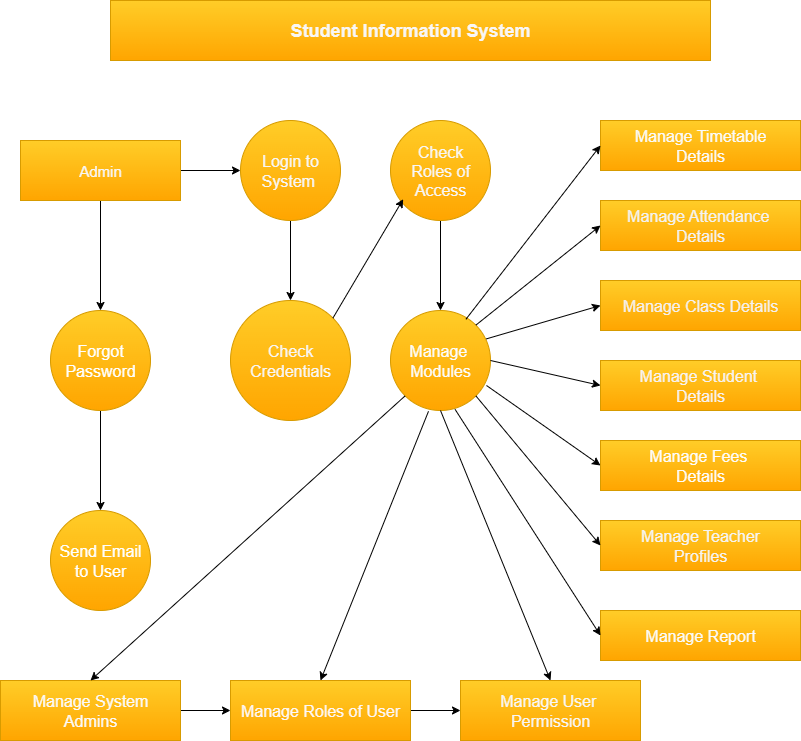

The diagram above was exported from draw.io. Its source (the exported page's mxGraphModel, read from the mxfile embedded in the PNG):
<mxGraphModel dx="1123" dy="644" grid="1" gridSize="10" guides="1" tooltips="1" connect="1" arrows="1" fold="1" page="1" pageScale="1" pageWidth="827" pageHeight="1169" math="0" shadow="0">
  <root>
    <mxCell id="0" />
    <mxCell id="1" parent="0" />
    <mxCell id="p_xozE446q8kQYso7rqD-1" value="&lt;h2&gt;&lt;font style=&quot;color: light-dark(rgb(248, 246, 246), rgb(237, 237, 237));&quot;&gt;Student Information System&lt;/font&gt;&lt;/h2&gt;" style="rounded=0;whiteSpace=wrap;html=1;fillColor=#ffcd28;strokeColor=#d79b00;gradientColor=#ffa500;" vertex="1" parent="1">
      <mxGeometry x="120" y="80" width="600" height="60" as="geometry" />
    </mxCell>
    <mxCell id="p_xozE446q8kQYso7rqD-19" value="" style="edgeStyle=orthogonalEdgeStyle;rounded=0;orthogonalLoop=1;jettySize=auto;html=1;" edge="1" parent="1" source="p_xozE446q8kQYso7rqD-2" target="p_xozE446q8kQYso7rqD-4">
      <mxGeometry relative="1" as="geometry" />
    </mxCell>
    <mxCell id="p_xozE446q8kQYso7rqD-20" value="" style="edgeStyle=orthogonalEdgeStyle;rounded=0;orthogonalLoop=1;jettySize=auto;html=1;" edge="1" parent="1" source="p_xozE446q8kQYso7rqD-2" target="p_xozE446q8kQYso7rqD-9">
      <mxGeometry relative="1" as="geometry" />
    </mxCell>
    <mxCell id="p_xozE446q8kQYso7rqD-2" value="&lt;font style=&quot;color: light-dark(rgb(248, 246, 246), rgb(237, 237, 237)); font-size: 15px;&quot;&gt;Admin&lt;/font&gt;" style="rounded=0;whiteSpace=wrap;html=1;fillColor=#ffcd28;gradientColor=#ffa500;strokeColor=#d79b00;" vertex="1" parent="1">
      <mxGeometry x="30" y="220" width="160" height="60" as="geometry" />
    </mxCell>
    <mxCell id="p_xozE446q8kQYso7rqD-18" value="" style="edgeStyle=orthogonalEdgeStyle;rounded=0;orthogonalLoop=1;jettySize=auto;html=1;" edge="1" parent="1" source="p_xozE446q8kQYso7rqD-4" target="p_xozE446q8kQYso7rqD-7">
      <mxGeometry relative="1" as="geometry" />
    </mxCell>
    <mxCell id="p_xozE446q8kQYso7rqD-4" value="&lt;font style=&quot;font-size: 16px; color: light-dark(rgb(248, 246, 246), rgb(237, 237, 237));&quot;&gt;Login to&lt;/font&gt;&lt;div&gt;&lt;font style=&quot;font-size: 16px; color: light-dark(rgb(248, 246, 246), rgb(237, 237, 237));&quot;&gt;System&amp;nbsp;&lt;/font&gt;&lt;/div&gt;" style="ellipse;whiteSpace=wrap;html=1;aspect=fixed;fillColor=#ffcd28;gradientColor=#ffa500;strokeColor=#d79b00;" vertex="1" parent="1">
      <mxGeometry x="250" y="200" width="100" height="100" as="geometry" />
    </mxCell>
    <mxCell id="p_xozE446q8kQYso7rqD-17" value="" style="edgeStyle=orthogonalEdgeStyle;rounded=0;orthogonalLoop=1;jettySize=auto;html=1;" edge="1" parent="1" source="p_xozE446q8kQYso7rqD-6" target="p_xozE446q8kQYso7rqD-8">
      <mxGeometry relative="1" as="geometry" />
    </mxCell>
    <mxCell id="p_xozE446q8kQYso7rqD-6" value="&lt;font style=&quot;font-size: 16px; color: light-dark(rgb(248, 246, 246), rgb(237, 237, 237));&quot;&gt;Check&lt;/font&gt;&lt;div&gt;&lt;font style=&quot;font-size: 16px; color: light-dark(rgb(248, 246, 246), rgb(237, 237, 237));&quot;&gt;Roles of&lt;/font&gt;&lt;/div&gt;&lt;div&gt;&lt;font style=&quot;font-size: 16px; color: light-dark(rgb(248, 246, 246), rgb(237, 237, 237));&quot;&gt;Access&lt;/font&gt;&lt;/div&gt;" style="ellipse;whiteSpace=wrap;html=1;aspect=fixed;fillColor=#ffcd28;gradientColor=#ffa500;strokeColor=#d79b00;" vertex="1" parent="1">
      <mxGeometry x="400" y="200" width="100" height="100" as="geometry" />
    </mxCell>
    <mxCell id="p_xozE446q8kQYso7rqD-7" value="&lt;font style=&quot;font-size: 16px; color: light-dark(rgb(248, 246, 246), rgb(237, 237, 237));&quot;&gt;Check&lt;/font&gt;&lt;div&gt;&lt;font style=&quot;font-size: 16px; color: light-dark(rgb(248, 246, 246), rgb(237, 237, 237));&quot;&gt;Credentials&lt;/font&gt;&lt;/div&gt;" style="ellipse;whiteSpace=wrap;html=1;aspect=fixed;fillColor=#ffcd28;gradientColor=#ffa500;strokeColor=#d79b00;" vertex="1" parent="1">
      <mxGeometry x="240" y="380" width="120" height="120" as="geometry" />
    </mxCell>
    <mxCell id="p_xozE446q8kQYso7rqD-8" value="&lt;font style=&quot;font-size: 16px; color: light-dark(rgb(252, 252, 252), rgb(237, 237, 237));&quot;&gt;Manage&amp;nbsp;&lt;/font&gt;&lt;div&gt;&lt;font style=&quot;font-size: 16px; color: light-dark(rgb(252, 252, 252), rgb(237, 237, 237));&quot;&gt;Modules&lt;/font&gt;&lt;/div&gt;" style="ellipse;whiteSpace=wrap;html=1;aspect=fixed;fillColor=#ffcd28;gradientColor=#ffa500;strokeColor=#d79b00;" vertex="1" parent="1">
      <mxGeometry x="400" y="390" width="100" height="100" as="geometry" />
    </mxCell>
    <mxCell id="p_xozE446q8kQYso7rqD-21" value="" style="edgeStyle=orthogonalEdgeStyle;rounded=0;orthogonalLoop=1;jettySize=auto;html=1;" edge="1" parent="1" source="p_xozE446q8kQYso7rqD-9" target="p_xozE446q8kQYso7rqD-10">
      <mxGeometry relative="1" as="geometry" />
    </mxCell>
    <mxCell id="p_xozE446q8kQYso7rqD-9" value="&lt;font style=&quot;font-size: 16px; color: rgb(255, 255, 255);&quot;&gt;Forgot&lt;/font&gt;&lt;div&gt;&lt;font style=&quot;font-size: 16px; color: rgb(255, 255, 255);&quot;&gt;Password&lt;/font&gt;&lt;/div&gt;" style="ellipse;whiteSpace=wrap;html=1;aspect=fixed;fillColor=#ffcd28;gradientColor=#ffa500;strokeColor=#d79b00;" vertex="1" parent="1">
      <mxGeometry x="60" y="390" width="100" height="100" as="geometry" />
    </mxCell>
    <mxCell id="p_xozE446q8kQYso7rqD-10" value="&lt;font style=&quot;font-size: 16px; color: rgb(255, 255, 255);&quot;&gt;Send Email&lt;/font&gt;&lt;div&gt;&lt;font style=&quot;font-size: 16px; color: rgb(255, 255, 255);&quot;&gt;to User&lt;/font&gt;&lt;/div&gt;" style="ellipse;whiteSpace=wrap;html=1;aspect=fixed;fillColor=#ffcd28;gradientColor=#ffa500;strokeColor=#d79b00;" vertex="1" parent="1">
      <mxGeometry x="60" y="590" width="100" height="100" as="geometry" />
    </mxCell>
    <mxCell id="p_xozE446q8kQYso7rqD-14" value="" style="edgeStyle=orthogonalEdgeStyle;rounded=0;orthogonalLoop=1;jettySize=auto;html=1;" edge="1" parent="1" source="p_xozE446q8kQYso7rqD-11" target="p_xozE446q8kQYso7rqD-13">
      <mxGeometry relative="1" as="geometry" />
    </mxCell>
    <mxCell id="p_xozE446q8kQYso7rqD-11" value="&lt;font style=&quot;font-size: 16px; color: light-dark(rgb(251, 249, 249), rgb(237, 237, 237));&quot;&gt;Manage System&lt;/font&gt;&lt;div&gt;&lt;font style=&quot;font-size: 16px; color: light-dark(rgb(251, 249, 249), rgb(237, 237, 237));&quot;&gt;Admins&lt;/font&gt;&lt;/div&gt;" style="rounded=0;whiteSpace=wrap;html=1;fillColor=#ffcd28;gradientColor=#ffa500;strokeColor=#d79b00;" vertex="1" parent="1">
      <mxGeometry x="10" y="760" width="180" height="60" as="geometry" />
    </mxCell>
    <mxCell id="p_xozE446q8kQYso7rqD-16" value="" style="edgeStyle=orthogonalEdgeStyle;rounded=0;orthogonalLoop=1;jettySize=auto;html=1;" edge="1" parent="1" source="p_xozE446q8kQYso7rqD-13" target="p_xozE446q8kQYso7rqD-15">
      <mxGeometry relative="1" as="geometry" />
    </mxCell>
    <mxCell id="p_xozE446q8kQYso7rqD-13" value="&lt;font style=&quot;font-size: 16px; color: light-dark(rgb(253, 247, 247), rgb(237, 237, 237));&quot;&gt;Manage Roles of User&lt;/font&gt;" style="whiteSpace=wrap;html=1;rounded=0;fillColor=#ffcd28;gradientColor=#ffa500;strokeColor=#d79b00;" vertex="1" parent="1">
      <mxGeometry x="240" y="760" width="180" height="60" as="geometry" />
    </mxCell>
    <mxCell id="p_xozE446q8kQYso7rqD-15" value="&lt;font style=&quot;font-size: 16px; color: light-dark(rgb(248, 246, 246), rgb(237, 237, 237));&quot;&gt;Manage User&amp;nbsp;&lt;/font&gt;&lt;div&gt;&lt;font style=&quot;font-size: 16px; color: light-dark(rgb(248, 246, 246), rgb(237, 237, 237));&quot;&gt;Permission&lt;/font&gt;&lt;/div&gt;" style="whiteSpace=wrap;html=1;rounded=0;fillColor=#ffcd28;gradientColor=#ffa500;strokeColor=#d79b00;" vertex="1" parent="1">
      <mxGeometry x="470" y="760" width="180" height="60" as="geometry" />
    </mxCell>
    <mxCell id="p_xozE446q8kQYso7rqD-22" value="" style="endArrow=classic;html=1;rounded=0;entryX=0.127;entryY=0.787;entryDx=0;entryDy=0;entryPerimeter=0;exitX=1;exitY=0;exitDx=0;exitDy=0;" edge="1" parent="1" source="p_xozE446q8kQYso7rqD-7" target="p_xozE446q8kQYso7rqD-6">
      <mxGeometry width="50" height="50" relative="1" as="geometry">
        <mxPoint x="380" y="400" as="sourcePoint" />
        <mxPoint x="430" y="280" as="targetPoint" />
        <Array as="points" />
      </mxGeometry>
    </mxCell>
    <mxCell id="p_xozE446q8kQYso7rqD-24" value="&lt;font style=&quot;font-size: 16px; color: light-dark(rgb(250, 250, 250), rgb(237, 237, 237));&quot;&gt;Manage Timetable&lt;/font&gt;&lt;div&gt;&lt;font style=&quot;font-size: 16px; color: light-dark(rgb(250, 250, 250), rgb(237, 237, 237));&quot;&gt;Details&lt;/font&gt;&lt;/div&gt;" style="rounded=0;whiteSpace=wrap;html=1;fillColor=#ffcd28;gradientColor=#ffa500;strokeColor=#d79b00;" vertex="1" parent="1">
      <mxGeometry x="610" y="200" width="200" height="50" as="geometry" />
    </mxCell>
    <mxCell id="p_xozE446q8kQYso7rqD-26" value="&lt;font style=&quot;font-size: 16px; color: light-dark(rgb(243, 242, 242), rgb(237, 237, 237));&quot;&gt;Manage Attendance&amp;nbsp;&lt;/font&gt;&lt;div&gt;&lt;font style=&quot;font-size: 16px; color: light-dark(rgb(243, 242, 242), rgb(237, 237, 237));&quot;&gt;Details&lt;/font&gt;&lt;/div&gt;" style="rounded=0;whiteSpace=wrap;html=1;fillColor=#ffcd28;gradientColor=#ffa500;strokeColor=#d79b00;" vertex="1" parent="1">
      <mxGeometry x="610" y="280" width="200" height="50" as="geometry" />
    </mxCell>
    <mxCell id="p_xozE446q8kQYso7rqD-29" value="&lt;font style=&quot;font-size: 16px; color: light-dark(rgb(244, 240, 240), rgb(237, 237, 237));&quot;&gt;Manage Class Details&lt;/font&gt;" style="rounded=0;whiteSpace=wrap;html=1;fillColor=#ffcd28;gradientColor=#ffa500;strokeColor=#d79b00;" vertex="1" parent="1">
      <mxGeometry x="610" y="360" width="200" height="50" as="geometry" />
    </mxCell>
    <mxCell id="p_xozE446q8kQYso7rqD-30" value="&lt;font style=&quot;font-size: 16px; color: light-dark(rgb(247, 242, 242), rgb(237, 237, 237));&quot;&gt;Manage Student&amp;nbsp;&lt;/font&gt;&lt;div&gt;&lt;font style=&quot;font-size: 16px; color: light-dark(rgb(247, 242, 242), rgb(237, 237, 237));&quot;&gt;Details&lt;/font&gt;&lt;/div&gt;" style="rounded=0;whiteSpace=wrap;html=1;fillColor=#ffcd28;gradientColor=#ffa500;strokeColor=#d79b00;" vertex="1" parent="1">
      <mxGeometry x="610" y="440" width="200" height="50" as="geometry" />
    </mxCell>
    <mxCell id="p_xozE446q8kQYso7rqD-31" value="&lt;font style=&quot;font-size: 16px; color: light-dark(rgb(253, 252, 252), rgb(237, 237, 237));&quot;&gt;Manage Fees&amp;nbsp;&lt;/font&gt;&lt;div&gt;&lt;font style=&quot;font-size: 16px; color: light-dark(rgb(253, 252, 252), rgb(237, 237, 237));&quot;&gt;Details&lt;/font&gt;&lt;/div&gt;" style="rounded=0;whiteSpace=wrap;html=1;fillColor=#ffcd28;gradientColor=#ffa500;strokeColor=#d79b00;" vertex="1" parent="1">
      <mxGeometry x="610" y="520" width="200" height="50" as="geometry" />
    </mxCell>
    <mxCell id="p_xozE446q8kQYso7rqD-32" value="&lt;font style=&quot;font-size: 16px; color: light-dark(rgb(245, 244, 244), rgb(237, 237, 237));&quot;&gt;Manage Teacher&lt;/font&gt;&lt;div&gt;&lt;font style=&quot;font-size: 16px; color: light-dark(rgb(245, 244, 244), rgb(237, 237, 237));&quot;&gt;Profiles&lt;/font&gt;&lt;/div&gt;" style="rounded=0;whiteSpace=wrap;html=1;fillColor=#ffcd28;gradientColor=#ffa500;strokeColor=#d79b00;" vertex="1" parent="1">
      <mxGeometry x="610" y="600" width="200" height="50" as="geometry" />
    </mxCell>
    <mxCell id="p_xozE446q8kQYso7rqD-34" value="&lt;font style=&quot;font-size: 16px; color: light-dark(rgb(250, 250, 250), rgb(237, 237, 237));&quot;&gt;Manage Report&lt;/font&gt;" style="rounded=0;whiteSpace=wrap;html=1;fillColor=#ffcd28;gradientColor=#ffa500;strokeColor=#d79b00;" vertex="1" parent="1">
      <mxGeometry x="610" y="690" width="200" height="50" as="geometry" />
    </mxCell>
    <mxCell id="p_xozE446q8kQYso7rqD-36" value="" style="endArrow=classic;html=1;rounded=0;entryX=0;entryY=0.5;entryDx=0;entryDy=0;exitX=0.754;exitY=0.088;exitDx=0;exitDy=0;exitPerimeter=0;" edge="1" parent="1" source="p_xozE446q8kQYso7rqD-8" target="p_xozE446q8kQYso7rqD-24">
      <mxGeometry width="50" height="50" relative="1" as="geometry">
        <mxPoint x="370" y="470" as="sourcePoint" />
        <mxPoint x="420" y="420" as="targetPoint" />
      </mxGeometry>
    </mxCell>
    <mxCell id="p_xozE446q8kQYso7rqD-37" value="" style="endArrow=classic;html=1;rounded=0;entryX=0;entryY=0.5;entryDx=0;entryDy=0;exitX=1;exitY=0;exitDx=0;exitDy=0;" edge="1" parent="1" source="p_xozE446q8kQYso7rqD-8" target="p_xozE446q8kQYso7rqD-26">
      <mxGeometry width="50" height="50" relative="1" as="geometry">
        <mxPoint x="510" y="574" as="sourcePoint" />
        <mxPoint x="595" y="400" as="targetPoint" />
      </mxGeometry>
    </mxCell>
    <mxCell id="p_xozE446q8kQYso7rqD-38" value="" style="endArrow=classic;html=1;rounded=0;entryX=0;entryY=0.5;entryDx=0;entryDy=0;exitX=0.958;exitY=0.284;exitDx=0;exitDy=0;exitPerimeter=0;" edge="1" parent="1" source="p_xozE446q8kQYso7rqD-8" target="p_xozE446q8kQYso7rqD-29">
      <mxGeometry width="50" height="50" relative="1" as="geometry">
        <mxPoint x="540" y="574" as="sourcePoint" />
        <mxPoint x="625" y="400" as="targetPoint" />
      </mxGeometry>
    </mxCell>
    <mxCell id="p_xozE446q8kQYso7rqD-39" value="" style="endArrow=classic;html=1;rounded=0;entryX=0;entryY=0.5;entryDx=0;entryDy=0;exitX=1;exitY=0.5;exitDx=0;exitDy=0;" edge="1" parent="1" source="p_xozE446q8kQYso7rqD-8" target="p_xozE446q8kQYso7rqD-30">
      <mxGeometry width="50" height="50" relative="1" as="geometry">
        <mxPoint x="510" y="670" as="sourcePoint" />
        <mxPoint x="595" y="590" as="targetPoint" />
      </mxGeometry>
    </mxCell>
    <mxCell id="p_xozE446q8kQYso7rqD-40" value="" style="endArrow=classic;html=1;rounded=0;entryX=0;entryY=0.5;entryDx=0;entryDy=0;exitX=0.96;exitY=0.75;exitDx=0;exitDy=0;exitPerimeter=0;" edge="1" parent="1" source="p_xozE446q8kQYso7rqD-8" target="p_xozE446q8kQYso7rqD-31">
      <mxGeometry width="50" height="50" relative="1" as="geometry">
        <mxPoint x="520" y="674" as="sourcePoint" />
        <mxPoint x="605" y="500" as="targetPoint" />
      </mxGeometry>
    </mxCell>
    <mxCell id="p_xozE446q8kQYso7rqD-41" value="" style="endArrow=classic;html=1;rounded=0;entryX=0;entryY=0.5;entryDx=0;entryDy=0;exitX=1;exitY=1;exitDx=0;exitDy=0;" edge="1" parent="1" source="p_xozE446q8kQYso7rqD-8" target="p_xozE446q8kQYso7rqD-32">
      <mxGeometry width="50" height="50" relative="1" as="geometry">
        <mxPoint x="500" y="764" as="sourcePoint" />
        <mxPoint x="635" y="590" as="targetPoint" />
      </mxGeometry>
    </mxCell>
    <mxCell id="p_xozE446q8kQYso7rqD-42" value="" style="endArrow=classic;html=1;rounded=0;entryX=0;entryY=0.5;entryDx=0;entryDy=0;exitX=0.646;exitY=0.989;exitDx=0;exitDy=0;exitPerimeter=0;" edge="1" parent="1" source="p_xozE446q8kQYso7rqD-8" target="p_xozE446q8kQYso7rqD-34">
      <mxGeometry width="50" height="50" relative="1" as="geometry">
        <mxPoint x="470" y="784" as="sourcePoint" />
        <mxPoint x="605" y="610" as="targetPoint" />
      </mxGeometry>
    </mxCell>
    <mxCell id="p_xozE446q8kQYso7rqD-43" value="" style="endArrow=classic;html=1;rounded=0;exitX=0.5;exitY=1;exitDx=0;exitDy=0;entryX=0.5;entryY=0;entryDx=0;entryDy=0;" edge="1" parent="1" source="p_xozE446q8kQYso7rqD-8" target="p_xozE446q8kQYso7rqD-15">
      <mxGeometry width="50" height="50" relative="1" as="geometry">
        <mxPoint x="330" y="610" as="sourcePoint" />
        <mxPoint x="380" y="560" as="targetPoint" />
      </mxGeometry>
    </mxCell>
    <mxCell id="p_xozE446q8kQYso7rqD-44" value="" style="endArrow=classic;html=1;rounded=0;entryX=0.5;entryY=0;entryDx=0;entryDy=0;exitX=0.38;exitY=1.008;exitDx=0;exitDy=0;exitPerimeter=0;" edge="1" parent="1" source="p_xozE446q8kQYso7rqD-8" target="p_xozE446q8kQYso7rqD-13">
      <mxGeometry width="50" height="50" relative="1" as="geometry">
        <mxPoint x="480" y="744" as="sourcePoint" />
        <mxPoint x="615" y="570" as="targetPoint" />
      </mxGeometry>
    </mxCell>
    <mxCell id="p_xozE446q8kQYso7rqD-45" value="" style="endArrow=classic;html=1;rounded=0;entryX=0.5;entryY=0;entryDx=0;entryDy=0;exitX=0;exitY=1;exitDx=0;exitDy=0;" edge="1" parent="1" source="p_xozE446q8kQYso7rqD-8" target="p_xozE446q8kQYso7rqD-11">
      <mxGeometry width="50" height="50" relative="1" as="geometry">
        <mxPoint x="320" y="774" as="sourcePoint" />
        <mxPoint x="455" y="600" as="targetPoint" />
      </mxGeometry>
    </mxCell>
  </root>
</mxGraphModel>